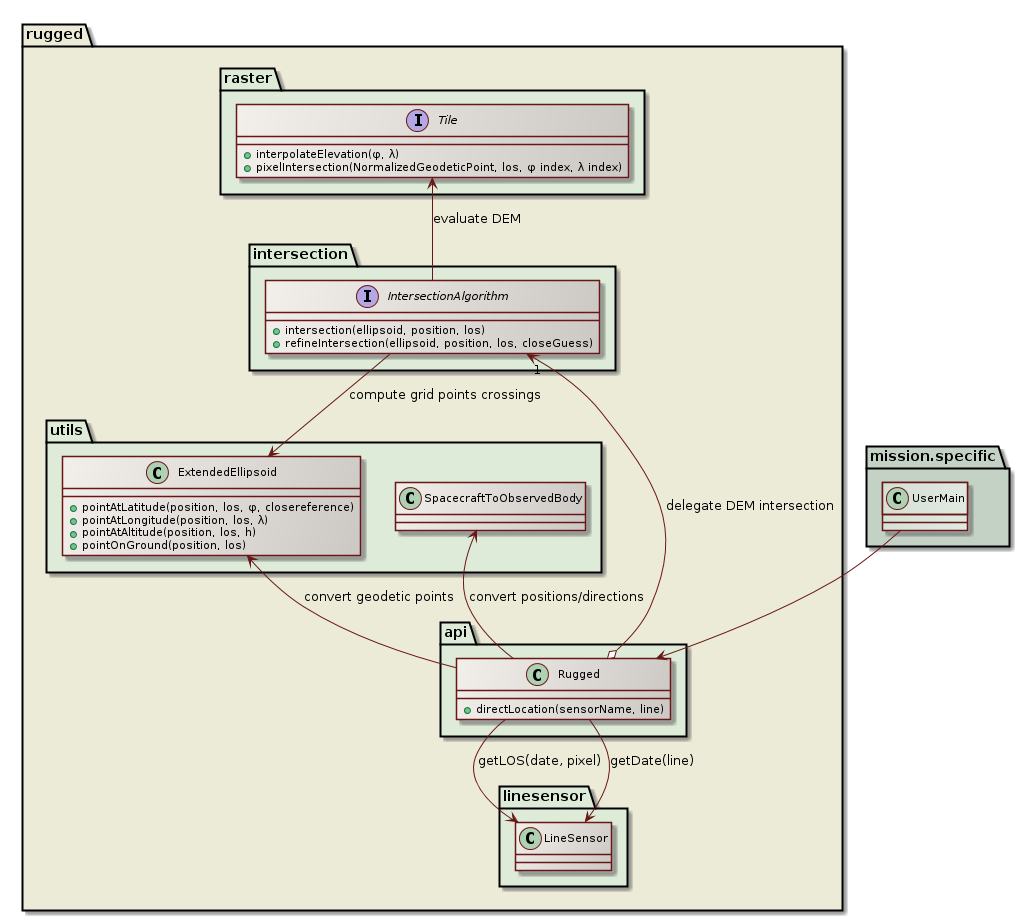

The diagram above was rendered by PlantUML. Its source (embedded in the PNG):
@startuml

  skinparam svek                  true
  skinparam ClassBackgroundColor  #F3EFEB/CCC9C5
  skinparam ClassArrowColor       #691616
  skinparam ClassBorderColor      #691616
  skinparam NoteBackgroundColor   #F3EFEB
  skinparam NoteBorderColor       #691616
  skinparam NoteFontColor         #691616
  skinparam ClassFontSize         11

  package rugged #ECEBD8 {

    package raster #DDEBD8 {
      interface Tile {
        +interpolateElevation(?, ?)
        +pixelIntersection(NormalizedGeodeticPoint, los, ? index, ? index)
      }
    }

    package intersection #DDEBD8 {
      interface IntersectionAlgorithm {
        +intersection(ellipsoid, position, los)
        +refineIntersection(ellipsoid, position, los, closeGuess)
      }
      Tile <-- IntersectionAlgorithm : evaluate DEM
    }

    package utils #DDEBD8 {

      class ExtendedEllipsoid {
        +pointAtLatitude(position, los, ?, closereference)
        +pointAtLongitude(position, los, ?)
        +pointAtAltitude(position, los, h)
        +pointOnGround(position, los)
      }
      class SpacecraftToObservedBody
      IntersectionAlgorithm --> ExtendedEllipsoid : compute grid points crossings
    }

    package api #DDEBD8 {
      class Rugged {
        +directLocation(sensorName, line)
      }
      IntersectionAlgorithm "1" <--o Rugged : delegate DEM intersection
      ExtendedEllipsoid <-- Rugged : convert geodetic points
      SpacecraftToObservedBody <-- Rugged : convert positions/directions
    }

    package linesensor #DDEBD8 {
      class LineSensor
      Rugged --> LineSensor : getLOS(date, pixel)
      Rugged --> LineSensor : getDate(line)
    }

  }

  package mission.specific #C4D2C5 {
    class UserMain #D5E0D5/E2EBE2
    UserMain -->  Rugged 
  }

@enduml